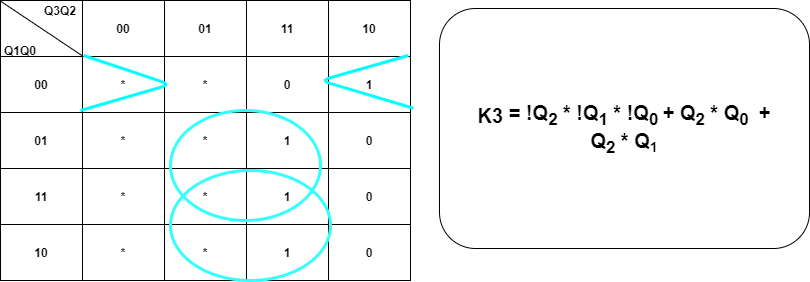

The diagram above was exported from draw.io. Its source (the exported page's mxGraphModel, read from the mxfile embedded in the PNG):
<mxGraphModel dx="1038" dy="548" grid="1" gridSize="10" guides="1" tooltips="1" connect="1" arrows="1" fold="1" page="1" pageScale="1.5" pageWidth="1169" pageHeight="826" background="#ffffff" math="0" shadow="0">
  <root>
    <mxCell id="Oxk1fG2nDuCecOAcTubS-0" style=";html=1;" />
    <mxCell id="Oxk1fG2nDuCecOAcTubS-1" style=";html=1;" parent="Oxk1fG2nDuCecOAcTubS-0" />
    <mxCell id="Oxk1fG2nDuCecOAcTubS-2" value="" style="shape=table;html=1;whiteSpace=wrap;startSize=0;container=1;collapsible=0;childLayout=tableLayout;fontStyle=1" vertex="1" parent="Oxk1fG2nDuCecOAcTubS-1">
      <mxGeometry x="190" y="280" width="410" height="280" as="geometry" />
    </mxCell>
    <mxCell id="Oxk1fG2nDuCecOAcTubS-3" value="" style="shape=partialRectangle;html=1;whiteSpace=wrap;collapsible=0;dropTarget=0;pointerEvents=0;fillColor=none;top=0;left=0;bottom=0;right=0;points=[[0,0.5],[1,0.5]];portConstraint=eastwest;fontStyle=1" vertex="1" parent="Oxk1fG2nDuCecOAcTubS-2">
      <mxGeometry width="410" height="56" as="geometry" />
    </mxCell>
    <mxCell id="Oxk1fG2nDuCecOAcTubS-4" value="&amp;nbsp;" style="shape=partialRectangle;html=1;whiteSpace=wrap;connectable=0;overflow=hidden;fillColor=none;top=0;left=0;bottom=0;right=0;fontStyle=1" vertex="1" parent="Oxk1fG2nDuCecOAcTubS-3">
      <mxGeometry width="82" height="56" as="geometry" />
    </mxCell>
    <mxCell id="Oxk1fG2nDuCecOAcTubS-5" value="00" style="shape=partialRectangle;html=1;whiteSpace=wrap;connectable=0;overflow=hidden;fillColor=none;top=0;left=0;bottom=0;right=0;fontStyle=1" vertex="1" parent="Oxk1fG2nDuCecOAcTubS-3">
      <mxGeometry x="82" width="82" height="56" as="geometry" />
    </mxCell>
    <mxCell id="Oxk1fG2nDuCecOAcTubS-6" value="01" style="shape=partialRectangle;html=1;whiteSpace=wrap;connectable=0;overflow=hidden;fillColor=none;top=0;left=0;bottom=0;right=0;fontStyle=1" vertex="1" parent="Oxk1fG2nDuCecOAcTubS-3">
      <mxGeometry x="164" width="82" height="56" as="geometry" />
    </mxCell>
    <mxCell id="Oxk1fG2nDuCecOAcTubS-7" value="11" style="shape=partialRectangle;html=1;whiteSpace=wrap;connectable=0;overflow=hidden;fillColor=none;top=0;left=0;bottom=0;right=0;fontStyle=1" vertex="1" parent="Oxk1fG2nDuCecOAcTubS-3">
      <mxGeometry x="246" width="82" height="56" as="geometry" />
    </mxCell>
    <mxCell id="Oxk1fG2nDuCecOAcTubS-8" value="10" style="shape=partialRectangle;html=1;whiteSpace=wrap;connectable=0;overflow=hidden;fillColor=none;top=0;left=0;bottom=0;right=0;fontStyle=1" vertex="1" parent="Oxk1fG2nDuCecOAcTubS-3">
      <mxGeometry x="328" width="82" height="56" as="geometry" />
    </mxCell>
    <mxCell id="Oxk1fG2nDuCecOAcTubS-9" value="" style="shape=partialRectangle;html=1;whiteSpace=wrap;collapsible=0;dropTarget=0;pointerEvents=0;fillColor=none;top=0;left=0;bottom=0;right=0;points=[[0,0.5],[1,0.5]];portConstraint=eastwest;fontStyle=1" vertex="1" parent="Oxk1fG2nDuCecOAcTubS-2">
      <mxGeometry y="56" width="410" height="56" as="geometry" />
    </mxCell>
    <mxCell id="Oxk1fG2nDuCecOAcTubS-10" value="00" style="shape=partialRectangle;html=1;whiteSpace=wrap;connectable=0;overflow=hidden;fillColor=none;top=0;left=0;bottom=0;right=0;fontStyle=1" vertex="1" parent="Oxk1fG2nDuCecOAcTubS-9">
      <mxGeometry width="82" height="56" as="geometry" />
    </mxCell>
    <mxCell id="Oxk1fG2nDuCecOAcTubS-11" value="*" style="shape=partialRectangle;html=1;whiteSpace=wrap;connectable=0;overflow=hidden;fillColor=none;top=0;left=0;bottom=0;right=0;fontStyle=1" vertex="1" parent="Oxk1fG2nDuCecOAcTubS-9">
      <mxGeometry x="82" width="82" height="56" as="geometry" />
    </mxCell>
    <mxCell id="Oxk1fG2nDuCecOAcTubS-12" value="*" style="shape=partialRectangle;html=1;whiteSpace=wrap;connectable=0;overflow=hidden;fillColor=none;top=0;left=0;bottom=0;right=0;fontStyle=1" vertex="1" parent="Oxk1fG2nDuCecOAcTubS-9">
      <mxGeometry x="164" width="82" height="56" as="geometry" />
    </mxCell>
    <mxCell id="Oxk1fG2nDuCecOAcTubS-13" value="0" style="shape=partialRectangle;html=1;whiteSpace=wrap;connectable=0;overflow=hidden;fillColor=none;top=0;left=0;bottom=0;right=0;fontStyle=1" vertex="1" parent="Oxk1fG2nDuCecOAcTubS-9">
      <mxGeometry x="246" width="82" height="56" as="geometry" />
    </mxCell>
    <mxCell id="Oxk1fG2nDuCecOAcTubS-14" value="1" style="shape=partialRectangle;html=1;whiteSpace=wrap;connectable=0;overflow=hidden;fillColor=none;top=0;left=0;bottom=0;right=0;fontStyle=1" vertex="1" parent="Oxk1fG2nDuCecOAcTubS-9">
      <mxGeometry x="328" width="82" height="56" as="geometry" />
    </mxCell>
    <mxCell id="Oxk1fG2nDuCecOAcTubS-15" value="" style="shape=partialRectangle;html=1;whiteSpace=wrap;collapsible=0;dropTarget=0;pointerEvents=0;fillColor=none;top=0;left=0;bottom=0;right=0;points=[[0,0.5],[1,0.5]];portConstraint=eastwest;fontStyle=1" vertex="1" parent="Oxk1fG2nDuCecOAcTubS-2">
      <mxGeometry y="112" width="410" height="56" as="geometry" />
    </mxCell>
    <mxCell id="Oxk1fG2nDuCecOAcTubS-16" value="01" style="shape=partialRectangle;html=1;whiteSpace=wrap;connectable=0;overflow=hidden;fillColor=none;top=0;left=0;bottom=0;right=0;fontStyle=1" vertex="1" parent="Oxk1fG2nDuCecOAcTubS-15">
      <mxGeometry width="82" height="56" as="geometry" />
    </mxCell>
    <mxCell id="Oxk1fG2nDuCecOAcTubS-17" value="*" style="shape=partialRectangle;html=1;whiteSpace=wrap;connectable=0;overflow=hidden;fillColor=none;top=0;left=0;bottom=0;right=0;fontStyle=1" vertex="1" parent="Oxk1fG2nDuCecOAcTubS-15">
      <mxGeometry x="82" width="82" height="56" as="geometry" />
    </mxCell>
    <mxCell id="Oxk1fG2nDuCecOAcTubS-18" value="*" style="shape=partialRectangle;html=1;whiteSpace=wrap;connectable=0;overflow=hidden;fillColor=none;top=0;left=0;bottom=0;right=0;fontStyle=1" vertex="1" parent="Oxk1fG2nDuCecOAcTubS-15">
      <mxGeometry x="164" width="82" height="56" as="geometry" />
    </mxCell>
    <mxCell id="Oxk1fG2nDuCecOAcTubS-19" value="1" style="shape=partialRectangle;html=1;whiteSpace=wrap;connectable=0;overflow=hidden;fillColor=none;top=0;left=0;bottom=0;right=0;fontStyle=1" vertex="1" parent="Oxk1fG2nDuCecOAcTubS-15">
      <mxGeometry x="246" width="82" height="56" as="geometry" />
    </mxCell>
    <mxCell id="Oxk1fG2nDuCecOAcTubS-20" value="0" style="shape=partialRectangle;html=1;whiteSpace=wrap;connectable=0;overflow=hidden;fillColor=none;top=0;left=0;bottom=0;right=0;fontStyle=1" vertex="1" parent="Oxk1fG2nDuCecOAcTubS-15">
      <mxGeometry x="328" width="82" height="56" as="geometry" />
    </mxCell>
    <mxCell id="Oxk1fG2nDuCecOAcTubS-21" value="" style="shape=partialRectangle;html=1;whiteSpace=wrap;collapsible=0;dropTarget=0;pointerEvents=0;fillColor=none;top=0;left=0;bottom=0;right=0;points=[[0,0.5],[1,0.5]];portConstraint=eastwest;fontStyle=1" vertex="1" parent="Oxk1fG2nDuCecOAcTubS-2">
      <mxGeometry y="168" width="410" height="56" as="geometry" />
    </mxCell>
    <mxCell id="Oxk1fG2nDuCecOAcTubS-22" value="11" style="shape=partialRectangle;html=1;whiteSpace=wrap;connectable=0;overflow=hidden;fillColor=none;top=0;left=0;bottom=0;right=0;fontStyle=1" vertex="1" parent="Oxk1fG2nDuCecOAcTubS-21">
      <mxGeometry width="82" height="56" as="geometry" />
    </mxCell>
    <mxCell id="Oxk1fG2nDuCecOAcTubS-23" value="*" style="shape=partialRectangle;html=1;whiteSpace=wrap;connectable=0;overflow=hidden;fillColor=none;top=0;left=0;bottom=0;right=0;fontStyle=1" vertex="1" parent="Oxk1fG2nDuCecOAcTubS-21">
      <mxGeometry x="82" width="82" height="56" as="geometry" />
    </mxCell>
    <mxCell id="Oxk1fG2nDuCecOAcTubS-24" value="*" style="shape=partialRectangle;html=1;whiteSpace=wrap;connectable=0;overflow=hidden;fillColor=none;top=0;left=0;bottom=0;right=0;fontStyle=1" vertex="1" parent="Oxk1fG2nDuCecOAcTubS-21">
      <mxGeometry x="164" width="82" height="56" as="geometry" />
    </mxCell>
    <mxCell id="Oxk1fG2nDuCecOAcTubS-25" value="1" style="shape=partialRectangle;html=1;whiteSpace=wrap;connectable=0;overflow=hidden;fillColor=none;top=0;left=0;bottom=0;right=0;fontStyle=1" vertex="1" parent="Oxk1fG2nDuCecOAcTubS-21">
      <mxGeometry x="246" width="82" height="56" as="geometry" />
    </mxCell>
    <mxCell id="Oxk1fG2nDuCecOAcTubS-26" value="0" style="shape=partialRectangle;html=1;whiteSpace=wrap;connectable=0;overflow=hidden;fillColor=none;top=0;left=0;bottom=0;right=0;fontStyle=1" vertex="1" parent="Oxk1fG2nDuCecOAcTubS-21">
      <mxGeometry x="328" width="82" height="56" as="geometry" />
    </mxCell>
    <mxCell id="Oxk1fG2nDuCecOAcTubS-27" value="" style="shape=partialRectangle;html=1;whiteSpace=wrap;collapsible=0;dropTarget=0;pointerEvents=0;fillColor=none;top=0;left=0;bottom=0;right=0;points=[[0,0.5],[1,0.5]];portConstraint=eastwest;fontStyle=1" vertex="1" parent="Oxk1fG2nDuCecOAcTubS-2">
      <mxGeometry y="224" width="410" height="56" as="geometry" />
    </mxCell>
    <mxCell id="Oxk1fG2nDuCecOAcTubS-28" value="10" style="shape=partialRectangle;html=1;whiteSpace=wrap;connectable=0;overflow=hidden;fillColor=none;top=0;left=0;bottom=0;right=0;fontStyle=1" vertex="1" parent="Oxk1fG2nDuCecOAcTubS-27">
      <mxGeometry width="82" height="56" as="geometry" />
    </mxCell>
    <mxCell id="Oxk1fG2nDuCecOAcTubS-29" value="*" style="shape=partialRectangle;html=1;whiteSpace=wrap;connectable=0;overflow=hidden;fillColor=none;top=0;left=0;bottom=0;right=0;fontStyle=1" vertex="1" parent="Oxk1fG2nDuCecOAcTubS-27">
      <mxGeometry x="82" width="82" height="56" as="geometry" />
    </mxCell>
    <mxCell id="Oxk1fG2nDuCecOAcTubS-30" value="*" style="shape=partialRectangle;html=1;whiteSpace=wrap;connectable=0;overflow=hidden;fillColor=none;top=0;left=0;bottom=0;right=0;fontStyle=1" vertex="1" parent="Oxk1fG2nDuCecOAcTubS-27">
      <mxGeometry x="164" width="82" height="56" as="geometry" />
    </mxCell>
    <mxCell id="Oxk1fG2nDuCecOAcTubS-31" value="1" style="shape=partialRectangle;html=1;whiteSpace=wrap;connectable=0;overflow=hidden;fillColor=none;top=0;left=0;bottom=0;right=0;fontStyle=1" vertex="1" parent="Oxk1fG2nDuCecOAcTubS-27">
      <mxGeometry x="246" width="82" height="56" as="geometry" />
    </mxCell>
    <mxCell id="Oxk1fG2nDuCecOAcTubS-32" value="0" style="shape=partialRectangle;html=1;whiteSpace=wrap;connectable=0;overflow=hidden;fillColor=none;top=0;left=0;bottom=0;right=0;fontStyle=1" vertex="1" parent="Oxk1fG2nDuCecOAcTubS-27">
      <mxGeometry x="328" width="82" height="56" as="geometry" />
    </mxCell>
    <mxCell id="Oxk1fG2nDuCecOAcTubS-33" value="" style="endArrow=none;html=1;exitX=0;exitY=0.011;exitDx=0;exitDy=0;exitPerimeter=0;entryX=0.199;entryY=-0.015;entryDx=0;entryDy=0;entryPerimeter=0;fontStyle=1" edge="1" parent="Oxk1fG2nDuCecOAcTubS-2" source="Oxk1fG2nDuCecOAcTubS-3" target="Oxk1fG2nDuCecOAcTubS-9">
      <mxGeometry width="50" height="50" relative="1" as="geometry">
        <mxPoint x="270" y="230" as="sourcePoint" />
        <mxPoint x="70" y="50" as="targetPoint" />
      </mxGeometry>
    </mxCell>
    <mxCell id="Oxk1fG2nDuCecOAcTubS-46" value="" style="endArrow=none;html=1;strokeColor=#00FFFF;strokeWidth=3;exitX=1.007;exitY=0.925;exitDx=0;exitDy=0;exitPerimeter=0;entryX=0.995;entryY=-0.018;entryDx=0;entryDy=0;entryPerimeter=0;" edge="1" parent="Oxk1fG2nDuCecOAcTubS-2" source="Oxk1fG2nDuCecOAcTubS-9" target="Oxk1fG2nDuCecOAcTubS-9">
      <mxGeometry width="50" height="50" relative="1" as="geometry">
        <mxPoint x="310" y="230" as="sourcePoint" />
        <mxPoint x="360" y="180" as="targetPoint" />
        <Array as="points">
          <mxPoint x="320" y="80" />
        </Array>
      </mxGeometry>
    </mxCell>
    <mxCell id="Oxk1fG2nDuCecOAcTubS-34" value="Q3Q2" style="text;html=1;strokeColor=none;fillColor=none;align=center;verticalAlign=middle;whiteSpace=wrap;rounded=0;fontStyle=1" vertex="1" parent="Oxk1fG2nDuCecOAcTubS-1">
      <mxGeometry x="230" y="280" width="40" height="20" as="geometry" />
    </mxCell>
    <mxCell id="Oxk1fG2nDuCecOAcTubS-35" value="Q1Q0" style="text;html=1;strokeColor=none;fillColor=none;align=center;verticalAlign=middle;whiteSpace=wrap;rounded=0;fontStyle=1" vertex="1" parent="Oxk1fG2nDuCecOAcTubS-1">
      <mxGeometry x="190" y="320" width="40" height="20" as="geometry" />
    </mxCell>
    <mxCell id="Oxk1fG2nDuCecOAcTubS-36" value="&lt;font&gt;&lt;b&gt;&lt;sub&gt;&lt;span style=&quot;font-size: 20px&quot;&gt;K3 &lt;/span&gt;&lt;/sub&gt;&lt;span style=&quot;font-size: 20px&quot;&gt;= !Q&lt;sub&gt;2&lt;/sub&gt;&amp;nbsp;* !Q&lt;sub&gt;1&lt;/sub&gt;&amp;nbsp;* !Q&lt;sub&gt;0 &lt;/sub&gt;+ Q&lt;sub&gt;2&lt;/sub&gt;&amp;nbsp;* Q&lt;sub&gt;0&amp;nbsp;&lt;/sub&gt;&amp;nbsp;+&lt;br&gt;Q&lt;sub&gt;2&lt;/sub&gt;&amp;nbsp;* Q&lt;/span&gt;&lt;span style=&quot;font-size: 16.6667px&quot;&gt;&lt;sub&gt;1&lt;/sub&gt;&lt;/span&gt;&lt;br&gt;&lt;/b&gt;&lt;/font&gt;" style="rounded=1;whiteSpace=wrap;html=1;" vertex="1" parent="Oxk1fG2nDuCecOAcTubS-1">
      <mxGeometry x="629" y="288" width="370" height="240" as="geometry" />
    </mxCell>
    <mxCell id="Oxk1fG2nDuCecOAcTubS-41" value="" style="ellipse;whiteSpace=wrap;html=1;strokeWidth=3;fillColor=none;strokeColor=#33FFFF;" vertex="1" parent="Oxk1fG2nDuCecOAcTubS-1">
      <mxGeometry x="360" y="390" width="150" height="110" as="geometry" />
    </mxCell>
    <mxCell id="Oxk1fG2nDuCecOAcTubS-42" value="" style="ellipse;whiteSpace=wrap;html=1;strokeColor=#33FFFF;strokeWidth=3;fillColor=none;" vertex="1" parent="Oxk1fG2nDuCecOAcTubS-1">
      <mxGeometry x="360" y="450" width="160" height="110" as="geometry" />
    </mxCell>
    <mxCell id="Oxk1fG2nDuCecOAcTubS-45" value="" style="endArrow=none;html=1;strokeColor=#00FFFF;entryX=0.203;entryY=-0.018;entryDx=0;entryDy=0;entryPerimeter=0;strokeWidth=3;" edge="1" parent="Oxk1fG2nDuCecOAcTubS-1" target="Oxk1fG2nDuCecOAcTubS-9">
      <mxGeometry width="50" height="50" relative="1" as="geometry">
        <mxPoint x="270" y="390" as="sourcePoint" />
        <mxPoint x="320" y="340" as="targetPoint" />
        <Array as="points">
          <mxPoint x="360" y="364" />
        </Array>
      </mxGeometry>
    </mxCell>
  </root>
</mxGraphModel>